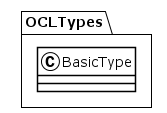

The diagram above was rendered by PlantUML. Its source (embedded in the PNG):
@startuml
!theme plain
package OCLTypes {
class BasicType {
}
}
@enduml